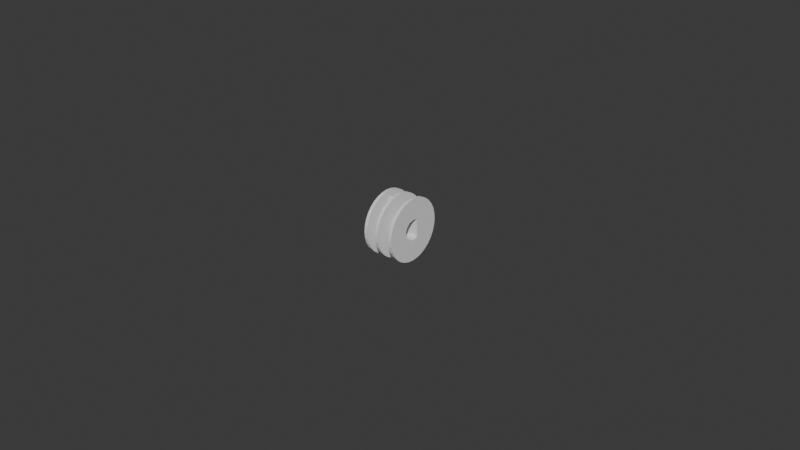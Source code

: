 # Source: carretel_v3.0.blend  (saved by Blender 4.2.66; exported with 4.5.12 LTS)
import bpy
from mathutils import Matrix  # noqa: F401  (used for matrix-valued properties, if any)

bpy.ops.wm.read_factory_settings(use_empty=True)
scene = bpy.context.scene
scene.name = 'Scene'

# ---- world
world_world = bpy.data.worlds.new('World'); scene.world = world_world
world_world.use_nodes = True; world_world.node_tree.nodes.clear()
_N = world_world.node_tree.nodes; _L = world_world.node_tree.links
n0 = _N.new('ShaderNodeOutputWorld'); n0.name = 'World Output'; n0.location = (300, 300)
n1 = _N.new('ShaderNodeBackground'); n1.name = 'Background'; n1.location = (10, 300)
n1.inputs[0].default_value = (0.05088, 0.05088, 0.05088, 1.0)
_L.new(n1.outputs[0], n0.inputs[0])
n0.is_active_output = True
world_world.color = (0.05088, 0.05088, 0.05088)
world_world.sun_shadow_jitter_overblur = 0.0

# ---- meshes
me_cylinder_002 = bpy.data.meshes.new('Cylinder.002')
me_cylinder_002.from_pydata([(0.0, 0.001, -0.001), (0.0001951, 0.0009808, -0.001), (0.0003827, 0.0009239, -0.001), (0.0005556, 0.0008315, -0.001), (0.0007071, 0.0007071, -0.001), (0.0008315, 0.0005556, -0.001), (0.0009239, 0.0003827, -0.001), (0.0009808, 0.0001951, -0.001), (0.001, 0.0, -0.001), (0.001491, 0.0001404, 0.0009717), (0.0009808, -0.0001951, -0.001), (0.001317, 0.0001404, 0.0009252), (0.0009239, -0.0003827, -0.001), (0.001698, 0.0001404, 0.0008914), (0.0008315, -0.0005556, -0.001), (0.001664, 0.0001404, 0.0009252), (0.0007071, -0.0007071, -0.001), (0.001729, 0.0001404, 0.0003894), (0.0005556, -0.0008315, -0.001), (0.001791, 0.0001404, 0.0004512), (0.0003827, -0.0009239, -0.001), (0.001838, 0.0001404, 0.0006247), (0.001791, 0.0001404, 0.0007982), (0.0001951, -0.0009808, -0.001), (0.0, -0.001, -0.001), (0.00119, 0.0001404, 0.0007982), (0.001144, 0.0001404, 0.0006247), (-0.0001951, -0.0009808, -0.001), (-0.0003827, -0.0009239, -0.001), (0.001491, 0.0001404, 0.0002778), (0.001317, 0.0001404, 0.0003243), (-0.0005556, -0.0008315, -0.001), (0.001664, 0.0001404, 0.0003243), (-0.0007071, -0.0007071, -0.001), (0.00119, 0.0001404, 0.0004512), (-0.0008315, -0.0005556, -0.001), (0.001791, 1.792e-05, 0.0007982), (-0.0009239, -0.0003827, -0.001), (0.001838, 1.792e-05, 0.0006247), (-0.0009808, -0.0001951, -0.001), (-0.001, 0.0, -0.001), (0.001491, 1.792e-05, 0.0002778), (-0.0009808, 0.0001951, -0.001), (0.001317, 1.792e-05, 0.0003243), (-0.0009239, 0.0003827, -0.001), (0.001726, 1.792e-05, 0.0003864), (0.001664, 1.792e-05, 0.0003243), (-0.0008315, 0.0005556, -0.001), (-0.0007071, 0.0007071, -0.001), (0.001791, 1.792e-05, 0.0004512), (-0.0005556, 0.0008315, -0.001), (0.001491, 1.792e-05, 0.0009717), (-0.0003827, 0.0009239, -0.001), (0.001317, 1.792e-05, 0.0009252), (0.001664, 1.792e-05, 0.0009252), (-0.0001951, 0.0009808, -0.001), (-6.154e-12, 0.0025, -0.001), (0.00119, 1.792e-05, 0.0004512), (0.0004877, 0.002452, -0.001), (0.001144, 1.792e-05, 0.0006247), (0.0009567, 0.00231, -0.001), (0.00119, 1.792e-05, 0.0007982), (0.001389, 0.002079, -0.001), (0.001729, 1.792e-05, 0.0008603), (0.001768, 0.001768, -0.001), (0.002079, 0.001389, -0.001), (0.00231, 0.0009567, -0.001), (0.002452, 0.0004877, -0.001), (0.0025, 3.82e-11, -0.001), (0.002452, -0.0004877, -0.001), (0.00231, -0.0009567, -0.001), (0.002079, -0.001389, -0.001), (0.001768, -0.001768, -0.001), (0.001389, -0.002079, -0.001), (0.0009567, -0.00231, -0.001), (0.0004877, -0.002452, -0.001), (-6.154e-12, -0.0025, -0.001), (-0.0004877, -0.002452, -0.001), (-0.0009567, -0.00231, -0.001), (-0.001389, -0.002079, -0.001), (-0.001768, -0.001768, -0.001), (-0.002079, -0.001389, -0.001), (-0.00231, -0.0009567, -0.001), (-0.002452, -0.0004877, -0.001), (-0.0025, 3.82e-11, -0.001), (-0.002452, 0.0004877, -0.001), (-0.00231, 0.0009567, -0.001), (-0.002079, 0.001389, -0.001), (-0.001768, 0.001768, -0.001), (-0.001389, 0.002079, -0.001), (-0.0009567, 0.00231, -0.001), (-0.0004877, 0.002452, -0.001), (0.0, 0.001, 0.0), (0.0001951, 0.0009808, 0.0), (0.0003827, 0.0009239, 0.0), (0.0005556, 0.0008315, 0.0), (0.0007071, 0.0007071, 0.0), (0.0008315, 0.0005556, 0.0), (0.0009239, 0.0003827, 0.0), (0.0009808, 0.0001951, 0.0), (0.001, 0.0, 0.0), (0.0009808, -0.0001951, 0.0), (0.0009239, -0.0003827, 0.0), (0.0008315, -0.0005556, 0.0), (0.0007071, -0.0007071, 0.0), (0.0005556, -0.0008315, 0.0), (0.0003827, -0.0009239, 0.0), (0.0001951, -0.0009808, 0.0), (0.0, -0.001, 0.0), (-0.0001951, -0.0009808, 0.0), (-0.0003827, -0.0009239, 0.0), (-0.0005556, -0.0008315, 0.0), (-0.0007071, -0.0007071, 0.0), (-0.0008315, -0.0005556, 0.0), (-0.0009239, -0.0003827, 0.0), (-0.0009808, -0.0001951, 0.0), (-0.001, 0.0, 0.0), (-0.0009808, 0.0001951, 0.0), (-0.0009239, 0.0003827, 0.0), (-0.0008315, 0.0005556, 0.0), (-0.0007071, 0.0007071, 0.0), (-0.0005556, 0.0008315, 0.0), (-0.0003827, 0.0009239, 0.0), (-0.0001951, 0.0009808, 0.0), (1.272e-11, 0.0025, -0.00125), (0.0004877, 0.002452, -0.00125), (0.0009567, 0.00231, -0.00125), (0.001389, 0.002079, -0.00125), (0.001768, 0.001768, -0.00125), (0.002079, 0.001389, -0.00125), (0.00231, 0.0009567, -0.00125), (0.002452, 0.0004877, -0.00125), (0.0025, 3.82e-11, -0.00125), (0.002452, -0.0004877, -0.00125), (0.00231, -0.0009567, -0.00125), (0.002079, -0.001389, -0.00125), (0.001768, -0.001768, -0.00125), (0.001389, -0.002079, -0.00125), (0.0009567, -0.00231, -0.00125), (0.0004877, -0.002452, -0.00125), (1.272e-11, -0.0025, -0.00125), (-0.0004877, -0.002452, -0.00125), (-0.0009567, -0.00231, -0.00125), (-0.001389, -0.002079, -0.00125), (-0.001768, -0.001768, -0.00125), (-0.002079, -0.001389, -0.00125), (-0.00231, -0.0009567, -0.00125), (-0.002452, -0.0004877, -0.00125), (-0.0025, 3.82e-11, -0.00125), (-0.002452, 0.0004877, -0.00125), (-0.00231, 0.0009567, -0.00125), (-0.002079, 0.001389, -0.00125), (-0.001768, 0.001768, -0.00125), (-0.001389, 0.002079, -0.00125), (-0.0009567, 0.00231, -0.00125), (-0.0004877, 0.002452, -0.00125), (0.0, 0.001, 0.001), (0.0001951, 0.0009808, 0.001), (0.0003827, 0.0009239, 0.001), (0.0005556, 0.0008315, 0.001), (0.0007071, 0.0007071, 0.001), (0.0008315, 0.0005556, 0.001), (0.0009239, 0.0003827, 0.001), (0.0009808, 0.0001951, 0.001), (0.001, 0.0, 0.001), (0.0009808, -0.0001951, 0.001), (0.0009239, -0.0003827, 0.001), (0.0008315, -0.0005556, 0.001), (0.0007071, -0.0007071, 0.001), (0.0005556, -0.0008315, 0.001), (0.0003827, -0.0009239, 0.001), (0.0001951, -0.0009808, 0.001), (0.0, -0.001, 0.001), (-0.0001951, -0.0009808, 0.001), (-0.0003827, -0.0009239, 0.001), (-0.0005556, -0.0008315, 0.001), (-0.0007071, -0.0007071, 0.001), (-0.0008315, -0.0005556, 0.001), (-0.0009239, -0.0003827, 0.001), (-0.0009808, -0.0001951, 0.001), (-0.001, 0.0, 0.001), (-0.0009808, 0.0001951, 0.001), (-0.0009239, 0.0003827, 0.001), (-0.0008315, 0.0005556, 0.001), (-0.0007071, 0.0007071, 0.001), (-0.0005556, 0.0008315, 0.001), (-0.0003827, 0.0009239, 0.001), (-0.0001951, 0.0009808, 0.001), (-6.154e-12, 0.0025, 0.001), (0.0004877, 0.002452, 0.001), (0.0009567, 0.00231, 0.001), (0.001389, 0.002079, 0.001), (0.001768, 0.001768, 0.001), (0.002079, 0.001389, 0.001), (0.00231, 0.0009567, 0.001), (0.002452, 0.0004877, 0.001), (0.0025, 3.82e-11, 0.001), (0.002452, -0.0004877, 0.001), (0.00231, -0.0009567, 0.001), (0.002079, -0.001389, 0.001), (0.001768, -0.001768, 0.001), (0.001389, -0.002079, 0.001), (0.0009567, -0.00231, 0.001), (0.0004877, -0.002452, 0.001), (-6.154e-12, -0.0025, 0.001), (-0.0004877, -0.002452, 0.001), (-0.0009567, -0.00231, 0.001), (-0.001389, -0.002079, 0.001), (-0.001768, -0.001768, 0.001), (-0.002079, -0.001389, 0.001), (-0.00231, -0.0009567, 0.001), (-0.002452, -0.0004877, 0.001), (-0.0025, 3.82e-11, 0.001), (-0.002452, 0.0004877, 0.001), (-0.00231, 0.0009567, 0.001), (-0.002079, 0.001389, 0.001), (-0.001768, 0.001768, 0.001), (-0.001389, 0.002079, 0.001), (-0.0009567, 0.00231, 0.001), (-0.0004877, 0.002452, 0.001), (1.272e-11, 0.0025, 0.00125), (0.0004877, 0.002452, 0.00125), (0.0009567, 0.00231, 0.00125), (0.001389, 0.002079, 0.00125), (0.001768, 0.001768, 0.00125), (0.002079, 0.001389, 0.00125), (0.00231, 0.0009567, 0.00125), (0.002452, 0.0004877, 0.00125), (0.0025, 3.82e-11, 0.00125), (0.002452, -0.0004877, 0.00125), (0.00231, -0.0009567, 0.00125), (0.002079, -0.001389, 0.00125), (0.001768, -0.001768, 0.00125), (0.001389, -0.002079, 0.00125), (0.0009567, -0.00231, 0.00125), (0.0004877, -0.002452, 0.00125), (1.272e-11, -0.0025, 0.00125), (-0.0004877, -0.002452, 0.00125), (-0.0009567, -0.00231, 0.00125), (-0.001389, -0.002079, 0.00125), (-0.001768, -0.001768, 0.00125), (-0.002079, -0.001389, 0.00125), (-0.00231, -0.0009567, 0.00125), (-0.002452, -0.0004877, 0.00125), (-0.0025, 3.82e-11, 0.00125), (-0.002452, 0.0004877, 0.00125), (-0.00231, 0.0009567, 0.00125), (-0.002079, 0.001389, 0.00125), (-0.001768, 0.001768, 0.00125), (-0.001389, 0.002079, 0.00125), (-0.0009567, 0.00231, 0.00125), (-0.0004877, 0.002452, 0.00125), (0.0004514, -0.0006756, -0.00125), (0.0005745, -0.0005745, -0.00125), (0.0006756, -0.0004514, -0.00125), (0.0003109, -0.0007507, -0.00125), (0.0008125, 0.0, -0.00125), (0.0007969, -0.0001585, -0.00125), (0.0007969, 0.0001585, -0.00125), (0.0007507, -0.0003109, -0.00125), (0.0007507, 0.0003109, -0.00125), (0.000683, 0.0004375, -0.00125), (-0.0008125, 0.0, -0.00125), (-0.0007969, -0.0001585, -0.00125), (-0.0007969, 0.0001585, -0.00125), (-0.0006756, -0.0004514, -0.00125), (-0.0007507, -0.0003109, -0.00125), (-0.0007507, 0.0003109, -0.00125), (-0.000683, 0.0004375, -0.00125), (-0.0003109, -0.0007507, -0.00125), (-0.0004514, -0.0006756, -0.00125), (0.0001585, -0.0007969, -0.00125), (-0.0001585, -0.0007969, -0.00125), (0.0, -0.0008125, -0.00125), (-0.0005745, -0.0005745, -0.00125), (-0.0008125, 0.0, 0.00125), (-0.0007969, -0.0001585, 0.00125), (-0.0007969, 0.0001585, 0.00125), (-0.0007507, -0.0003109, 0.00125), (-0.0007507, 0.0003109, 0.00125), (-0.000683, 0.0004375, 0.00125), (-0.0004514, -0.0006756, 0.00125), (-0.0006756, -0.0004514, 0.00125), (-0.0005745, -0.0005745, 0.00125), (-0.0001585, -0.0007969, 0.00125), (-0.0003109, -0.0007507, 0.00125), (0.0001585, -0.0007969, 0.00125), (0.0, -0.0008125, 0.00125), (0.0003109, -0.0007507, 0.00125), (0.0004514, -0.0006756, 0.00125), (0.0006756, -0.0004514, 0.00125), (0.0008125, 0.0, 0.00125), (0.0007969, -0.0001585, 0.00125), (0.0007969, 0.0001585, 0.00125), (0.0007507, -0.0003109, 0.00125), (0.0007507, 0.0003109, 0.00125), (0.000683, 0.0004375, 0.00125), (0.0005745, -0.0005745, 0.00125), (-0.0001951, 0.0009808, 0.0005), (0.0, 0.001, 0.0005), (-0.0003827, 0.0009239, 0.0005), (-0.0005556, 0.0008315, 0.0005), (-0.0007071, 0.0007071, 0.0005), (-0.0008315, 0.0005556, 0.0005), (-0.0009239, 0.0003827, 0.0005), (-0.0009808, 0.0001951, 0.0005), (-0.001, 0.0, 0.0005), (-0.0009808, -0.0001951, 0.0005), (-0.0009239, -0.0003827, 0.0005), (-0.0008315, -0.0005556, 0.0005), (-0.0007071, -0.0007071, 0.0005), (-0.0005556, -0.0008315, 0.0005), (-0.0003827, -0.0009239, 0.0005), (-0.0001951, -0.0009808, 0.0005), (0.0, -0.001, 0.0005), (0.0001951, -0.0009808, 0.0005), (0.0003827, -0.0009239, 0.0005), (0.0005556, -0.0008315, 0.0005), (0.0007071, -0.0007071, 0.0005), (0.0008315, -0.0005556, 0.0005), (0.0009239, -0.0003827, 0.0005), (0.0009808, -0.0001951, 0.0005), (0.001, 0.0, 0.0005), (0.0009808, 0.0001951, 0.0005), (0.0009239, 0.0003827, 0.0005), (0.0008315, 0.0005556, 0.0005), (0.0007071, 0.0007071, 0.0005), (0.0005556, 0.0008315, 0.0005), (0.0003827, 0.0009239, 0.0005), (0.0001951, 0.0009808, 0.0005), (-0.0001951, 0.0009808, 0.00025), (0.0, 0.001, 0.00025), (-0.0003827, 0.0009239, 0.00025), (-0.0005556, 0.0008315, 0.00025), (-0.0007071, 0.0007071, 0.00025), (-0.0008315, 0.0005556, 0.00025), (-0.0009239, 0.0003827, 0.00025), (-0.0009808, 0.0001951, 0.00025), (-0.001, 0.0, 0.00025), (-0.0009808, -0.0001951, 0.00025), (-0.0009239, -0.0003827, 0.00025), (-0.0008315, -0.0005556, 0.00025), (-0.0007071, -0.0007071, 0.00025), (-0.0005556, -0.0008315, 0.00025), (-0.0003827, -0.0009239, 0.00025), (-0.0001951, -0.0009808, 0.00025), (0.0, -0.001, 0.00025), (0.0001951, -0.0009808, 0.00025), (0.0003827, -0.0009239, 0.00025), (0.0005556, -0.0008315, 0.00025), (0.0007071, -0.0007071, 0.00025), (0.0008315, -0.0005556, 0.00025), (0.0009239, -0.0003827, 0.00025), (0.0009808, -0.0001951, 0.00025), (0.001, 0.0, 0.00025), (0.0009808, 0.0001951, 0.00025), (0.0009239, 0.0003827, 0.00025), (0.0008315, 0.0005556, 0.00025), (0.0007071, 0.0007071, 0.00025), (0.0005556, 0.0008315, 0.00025), (0.0003827, 0.0009239, 0.00025), (0.0001951, 0.0009808, 0.00025), (-0.0004877, 0.002452, 0.00025), (1.126e-11, 0.0025, 0.00025), (-0.0009567, 0.00231, 0.00025), (-0.001389, 0.002079, 0.00025), (-0.001768, 0.001768, 0.00025), (-0.002079, 0.001389, 0.00025), (-0.00231, 0.0009567, 0.00025), (-0.002452, 0.0004877, 0.00025), (-0.0025, 4.366e-11, 0.00025), (-0.002452, -0.0004877, 0.00025), (-0.00231, -0.0009567, 0.00025), (-0.002079, -0.001389, 0.00025), (-0.001768, -0.001768, 0.00025), (-0.001389, -0.002079, 0.00025), (-0.0009567, -0.00231, 0.00025), (-0.0004877, -0.002452, 0.00025), (1.126e-11, -0.0025, 0.00025), (0.0004877, -0.002452, 0.00025), (0.0009567, -0.00231, 0.00025), (0.001389, -0.002079, 0.00025), (0.001768, -0.001768, 0.00025), (0.002079, -0.001389, 0.00025), (0.00231, -0.0009567, 0.00025), (0.002452, -0.0004877, 0.00025), (0.0025, 4.366e-11, 0.00025), (0.002452, 0.0004877, 0.00025), (0.00231, 0.0009567, 0.00025), (0.002079, 0.001389, 0.00025), (0.001768, 0.001768, 0.00025), (0.001389, 0.002079, 0.00025), (0.0009567, 0.00231, 0.00025), (0.0004877, 0.002452, 0.00025), (-0.0001946, 0.0009785, -2.91e-11), (4.138e-11, 0.0009976, -2.91e-11), (-0.0003818, 0.0009217, -2.91e-11), (-0.0005542, 0.0008295, -2.91e-11), (-0.0007054, 0.0007054, -2.91e-11), (-0.0008295, 0.0005542, -2.91e-11), (-0.0009217, 0.0003818, -2.91e-11), (-0.0009785, 0.0001946, -2.91e-11), (-0.0009976, 4.366e-11, -2.91e-11), (-0.0009785, -0.0001946, -2.91e-11), (-0.0009217, -0.0003818, -2.91e-11), (-0.0008295, -0.0005542, -2.91e-11), (-0.0007054, -0.0007054, -2.91e-11), (-0.0005542, -0.0008295, -2.91e-11), (-0.0003818, -0.0009217, -2.91e-11), (-0.0001946, -0.0009785, -2.91e-11), (4.138e-11, -0.0009976, -2.91e-11), (0.0001946, -0.0009785, -2.91e-11), (0.0003818, -0.0009217, -2.91e-11), (0.0005542, -0.0008295, -2.91e-11), (0.0007054, -0.0007054, -2.91e-11), (0.0008295, -0.0005542, -2.91e-11), (0.0009217, -0.0003818, -2.91e-11), (0.0009785, -0.0001946, -2.91e-11), (0.0009976, 4.366e-11, -2.91e-11), (0.0009785, 0.0001946, -2.91e-11), (0.0009217, 0.0003818, -2.91e-11), (0.0008295, 0.0005542, -2.91e-11), (0.0007054, 0.0007054, -2.91e-11), (0.0005542, 0.0008295, -2.91e-11), (0.0003818, 0.0009217, -2.91e-11), (0.0001946, 0.0009785, -2.91e-11), (0.001978, 0.0001404, 0.001), (0.001895, 0.0001404, 0.001), (0.0009982, 1.792e-05, 0.001), (0.0009862, 0.0001404, 0.001), (0.001978, 1.792e-05, 0.001), (0.001907, 1.792e-05, 0.001), (0.0009982, 1.792e-05, 0.0001879), (0.0009982, 1.792e-05, 0.00025), (0.0009862, 0.0001404, 0.0001879), (0.0009862, 0.0001404, 0.00025), (0.0009982, 1.792e-05, 0.0005), (0.0009862, 0.0001404, 0.0005), (0.001978, 1.792e-05, 0.00025), (0.001906, 1.792e-05, 0.00025), (0.001978, 0.0001404, 0.00025), (0.001907, 0.0001404, 0.00025), (0.0004514, -0.0006756, -0.00125), (0.0005745, -0.0005745, -0.00125), (0.0006756, -0.0004514, -0.00125), (0.0003109, -0.0007507, -0.00125), (0.0008125, 0.0, -0.00125), (0.0007969, -0.0001585, -0.00125), (0.0007969, 0.0001585, -0.00125), (0.0007507, -0.0003109, -0.00125), (0.0007507, 0.0003109, -0.00125), (0.000683, 0.0004375, -0.00125), (-0.0008125, 0.0, -0.00125), (-0.0007969, -0.0001585, -0.00125), (-0.0007969, 0.0001585, -0.00125), (-0.0006756, -0.0004514, -0.00125), (-0.0007507, -0.0003109, -0.00125), (-0.0007507, 0.0003109, -0.00125), (-0.000683, 0.0004375, -0.00125), (-0.0003109, -0.0007507, -0.00125), (-0.0004514, -0.0006756, -0.00125), (0.0001585, -0.0007969, -0.00125), (-0.0001585, -0.0007969, -0.00125), (0.0, -0.0008125, -0.00125), (-0.0005745, -0.0005745, -0.00125), (-0.0025, 4.366e-11, -2.91e-11), (-0.002452, -0.0004877, -2.91e-11), (0.002079, -0.001389, -2.91e-11), (0.00231, -0.0009567, -2.91e-11), (-0.002452, 0.0004877, -2.91e-11), (0.001768, -0.001768, -2.91e-11), (-0.00231, 0.0009567, -2.91e-11), (0.001389, -0.002079, -2.91e-11), (-0.002079, 0.001389, -2.91e-11), (0.0009567, -0.00231, -2.91e-11), (3.013e-11, 0.0025, -2.91e-11), (0.0004877, 0.002452, -2.91e-11), (-0.001768, 0.001768, -2.91e-11), (0.0004877, -0.002452, -2.91e-11), (0.0009567, 0.00231, -2.91e-11), (-0.001389, 0.002079, -2.91e-11), (3.013e-11, -0.0025, -2.91e-11), (0.001389, 0.002079, -2.91e-11), (-0.0009567, 0.00231, -2.91e-11), (-0.0004877, -0.002452, -2.91e-11), (0.001768, 0.001768, -2.91e-11), (-0.0004877, 0.002452, -2.91e-11), (-0.0009567, -0.00231, -2.91e-11), (0.002079, 0.001389, -2.91e-11), (-0.001389, -0.002079, -2.91e-11), (0.00231, 0.0009567, -2.91e-11), (-0.001768, -0.001768, -2.91e-11), (0.002452, 0.0004877, -2.91e-11), (-0.002079, -0.001389, -2.91e-11), (0.0025, 4.366e-11, -2.91e-11), (-0.00231, -0.0009567, -2.91e-11), (0.002452, -0.0004877, -2.91e-11)], [(445, 255), (252, 442), (450, 260), (261, 451), (253, 443), (453, 263), (266, 456), (268, 458), (254, 444), (265, 455), (267, 457), (259, 449), (274, 464), (264, 454), (257, 447), (270, 460), (262, 452), (256, 446), (269, 459), (258, 448), (462, 272), (273, 463), (461, 271)], [(1, 2, 60, 58), (56, 58, 125, 124), (12, 14, 71, 70), (31, 33, 80, 79), (48, 50, 89, 88), (6, 7, 67, 66), (23, 24, 76, 75), (40, 42, 85, 84), (2, 3, 62, 60), (14, 16, 72, 71), (33, 35, 81, 80), (50, 52, 90, 89), (7, 8, 68, 67), (24, 27, 77, 76), (42, 44, 86, 85), (3, 4, 64, 62), (16, 18, 73, 72), (35, 37, 82, 81), (52, 55, 91, 90), (8, 10, 69, 68), (27, 28, 78, 77), (44, 47, 87, 86), (4, 5, 65, 64), (18, 20, 74, 73), (37, 39, 83, 82), (0, 1, 58, 56), (55, 0, 56, 91), (10, 12, 70, 69), (28, 31, 79, 78), (47, 48, 88, 87), (5, 6, 66, 65), (20, 23, 75, 74), (39, 40, 84, 83), (55, 123, 92, 0), (52, 122, 123, 55), (50, 121, 122, 52), (48, 120, 121, 50), (47, 119, 120, 48), (44, 118, 119, 47), (42, 117, 118, 44), (40, 116, 117, 42), (39, 115, 116, 40), (37, 114, 115, 39), (35, 113, 114, 37), (33, 112, 113, 35), (31, 111, 112, 33), (28, 110, 111, 31), (27, 109, 110, 28), (24, 108, 109, 27), (23, 107, 108, 24), (20, 106, 107, 23), (18, 105, 106, 20), (16, 104, 105, 18), (14, 103, 104, 16), (12, 102, 103, 14), (10, 101, 102, 12), (8, 100, 101, 10), (7, 99, 100, 8), (6, 98, 99, 7), (5, 97, 98, 6), (4, 96, 97, 5), (3, 95, 96, 4), (2, 94, 95, 3), (1, 93, 94, 2), (0, 92, 93, 1), (154, 155, 124, 125, 126, 127, 128, 129, 130, 131, 132, 133, 134, 135, 136, 137, 138, 139, 271, 255, 252, 253, 254, 259, 257, 256, 258, 260, 261, 268, 267, 264, 262, 263, 147, 148, 149, 150, 151, 152, 153), (273, 271, 139, 140, 141, 142, 143, 144, 145, 146, 147, 263, 266, 265, 274, 270, 269, 272), (87, 88, 152, 151), (74, 75, 139, 138), (58, 60, 126, 125), (88, 89, 153, 152), (75, 76, 140, 139), (60, 62, 127, 126), (89, 90, 154, 153), (76, 77, 141, 140), (62, 64, 128, 127), (90, 91, 155, 154), (77, 78, 142, 141), (64, 65, 129, 128), (91, 56, 124, 155), (78, 79, 143, 142), (65, 66, 130, 129), (79, 80, 144, 143), (66, 67, 131, 130), (80, 81, 145, 144), (67, 68, 132, 131), (81, 82, 146, 145), (68, 69, 133, 132), (82, 83, 147, 146), (69, 70, 134, 133), (83, 84, 148, 147), (70, 71, 135, 134), (84, 85, 149, 148), (71, 72, 136, 135), (85, 86, 150, 149), (72, 73, 137, 136), (86, 87, 151, 150), (73, 74, 138, 137), (157, 189, 190, 158), (188, 220, 221, 189), (166, 198, 199, 167), (175, 207, 208, 176), (184, 216, 217, 185), (162, 194, 195, 163), (171, 203, 204, 172), (180, 212, 213, 181), (158, 190, 191, 159), (167, 199, 200, 168), (176, 208, 209, 177), (185, 217, 218, 186), (163, 195, 196, 164, 428, 431, 430, 426, 427, 429), (172, 204, 205, 173), (181, 213, 214, 182), (159, 191, 192, 160), (168, 200, 201, 169), (177, 209, 210, 178), (186, 218, 219, 187), (164, 196, 197, 165), (173, 205, 206, 174), (182, 214, 215, 183), (160, 192, 193, 161), (169, 201, 202, 170), (178, 210, 211, 179), (156, 188, 189, 157), (187, 219, 188, 156), (165, 197, 198, 166), (174, 206, 207, 175), (183, 215, 216, 184), (161, 193, 194, 162), (170, 202, 203, 171), (179, 211, 212, 180), (330, 331, 92, 123), (332, 330, 123, 122), (333, 332, 122, 121), (334, 333, 121, 120), (335, 334, 120, 119), (336, 335, 119, 118), (337, 336, 118, 117), (338, 337, 117, 116), (339, 338, 116, 115), (340, 339, 115, 114), (341, 340, 114, 113), (342, 341, 113, 112), (343, 342, 112, 111), (344, 343, 111, 110), (345, 344, 110, 109), (346, 345, 109, 108), (347, 346, 108, 107), (348, 347, 107, 106), (349, 348, 106, 105), (350, 349, 105, 104), (351, 350, 104, 103), (352, 351, 103, 102), (353, 352, 102, 101), (354, 353, 101, 100), (433, 354, 100, 99, 355, 435, 434, 432), (356, 355, 99, 98), (357, 356, 98, 97), (358, 357, 97, 96), (359, 358, 96, 95), (360, 359, 95, 94), (361, 360, 94, 93), (331, 361, 93, 92), (234, 233, 232, 231, 230, 229, 292, 294, 290, 297, 289, 288, 286, 287, 284, 237, 236, 235), (226, 225, 224, 223, 222, 221, 220, 251, 250, 249, 248, 247, 246, 245, 244, 243, 242, 241, 240, 239, 238, 237, 284, 285, 281, 283, 282, 278, 276, 275, 277, 279, 280, 296, 295, 293, 291, 292, 229, 228, 227), (215, 247, 248, 216), (202, 234, 235, 203), (189, 221, 222, 190), (216, 248, 249, 217), (203, 235, 236, 204), (190, 222, 223, 191), (217, 249, 250, 218), (204, 236, 237, 205), (191, 223, 224, 192), (218, 250, 251, 219), (205, 237, 238, 206), (192, 224, 225, 193), (219, 251, 220, 188), (206, 238, 239, 207), (193, 225, 226, 194), (207, 239, 240, 208), (194, 226, 227, 195), (208, 240, 241, 209), (195, 227, 228, 196), (209, 241, 242, 210), (196, 228, 229, 197), (210, 242, 243, 211), (197, 229, 230, 198), (211, 243, 244, 212), (198, 230, 231, 199), (212, 244, 245, 213), (199, 231, 232, 200), (213, 245, 246, 214), (200, 232, 233, 201), (214, 246, 247, 215), (201, 233, 234, 202), (261, 260, 295, 296), (260, 258, 293, 295), (258, 256, 291, 293), (256, 257, 292, 291), (257, 259, 294, 292), (259, 254, 290, 294), (254, 253, 297, 290), (253, 252, 289, 297), (252, 255, 288, 289), (255, 271, 286, 288), (271, 273, 287, 286), (273, 272, 284, 287), (272, 269, 285, 284), (269, 270, 281, 285), (270, 274, 283, 281), (283, 274, 265, 282), (282, 265, 266, 278), (278, 266, 263, 276), (276, 263, 262, 275), (275, 262, 264, 277), (277, 264, 267, 279), (279, 267, 268, 280), (280, 268, 261, 296), (156, 157, 329, 299), (157, 158, 328, 329), (158, 159, 327, 328), (159, 160, 326, 327), (160, 161, 325, 326), (161, 162, 324, 325), (162, 163, 323, 324), (164, 322, 436, 428), (437, 323, 163, 429), (164, 165, 321, 322), (165, 166, 320, 321), (166, 167, 319, 320), (167, 168, 318, 319), (168, 169, 317, 318), (169, 170, 316, 317), (170, 171, 315, 316), (171, 172, 314, 315), (172, 173, 313, 314), (173, 174, 312, 313), (174, 175, 311, 312), (175, 176, 310, 311), (176, 177, 309, 310), (177, 178, 308, 309), (178, 179, 307, 308), (179, 180, 306, 307), (180, 181, 305, 306), (181, 182, 304, 305), (182, 183, 303, 304), (183, 184, 302, 303), (184, 185, 301, 302), (185, 186, 300, 301), (186, 187, 298, 300), (187, 156, 299, 298), (299, 329, 361, 331), (329, 328, 360, 361), (328, 327, 359, 360), (327, 326, 358, 359), (326, 325, 357, 358), (325, 324, 356, 357), (324, 323, 355, 356), (435, 355, 323, 437), (322, 354, 433, 436), (322, 321, 353, 354), (321, 320, 352, 353), (320, 319, 351, 352), (319, 318, 350, 351), (318, 317, 349, 350), (317, 316, 348, 349), (316, 315, 347, 348), (315, 314, 346, 347), (314, 313, 345, 346), (313, 312, 344, 345), (312, 311, 343, 344), (311, 310, 342, 343), (310, 309, 341, 342), (309, 308, 340, 341), (308, 307, 339, 340), (307, 306, 338, 339), (306, 305, 337, 338), (305, 304, 336, 337), (304, 303, 335, 336), (303, 302, 334, 335), (302, 301, 333, 334), (301, 300, 332, 333), (300, 298, 330, 332), (298, 299, 331, 330), (347, 346, 378, 379), (360, 359, 391, 392), (333, 332, 364, 365), (346, 345, 377, 378), (359, 358, 390, 391), (332, 330, 362, 364), (345, 344, 376, 377), (358, 357, 389, 390), (330, 331, 363, 362), (344, 343, 375, 376), (357, 356, 388, 389), (343, 342, 374, 375), (356, 355, 387, 388), (342, 341, 373, 374), (433, 354, 386, 387, 355, 435, 441, 440, 438, 439), (341, 340, 372, 373), (354, 353, 385, 386), (340, 339, 371, 372), (353, 352, 384, 385), (339, 338, 370, 371), (352, 351, 383, 384), (338, 337, 369, 370), (351, 350, 382, 383), (337, 336, 368, 369), (350, 349, 381, 382), (336, 335, 367, 368), (349, 348, 380, 381), (331, 361, 393, 363), (335, 334, 366, 367), (348, 347, 379, 380), (361, 360, 392, 393), (334, 333, 365, 366), (371, 370, 465, 466), (384, 383, 467, 468), (370, 369, 469, 465), (383, 382, 470, 467), (369, 368, 471, 469), (382, 381, 472, 470), (368, 367, 473, 471), (381, 380, 474, 472), (363, 393, 476, 475), (367, 366, 477, 473), (380, 379, 478, 474), (393, 392, 479, 476), (366, 365, 480, 477), (379, 378, 481, 478), (392, 391, 482, 479), (365, 364, 483, 480), (378, 377, 484, 481), (391, 390, 485, 482), (364, 362, 486, 483), (377, 376, 487, 484), (390, 389, 488, 485), (362, 363, 475, 486), (376, 375, 489, 487), (389, 388, 490, 488), (375, 374, 491, 489), (388, 387, 492, 490), (374, 373, 493, 491), (387, 386, 494, 492), (373, 372, 495, 493), (386, 385, 496, 494), (372, 371, 466, 495), (385, 384, 468, 496), (19, 21, 22, 13, 427, 426, 440, 441, 17), (429, 427, 13, 15, 9, 11, 25, 26, 34, 30, 29, 32, 17, 441, 435, 437), (63, 36, 38, 49, 45, 439, 438, 430, 431), (439, 45, 46, 41, 43, 57, 59, 61, 53, 51, 54, 63, 431, 428, 436, 433), (440, 426, 430, 438), (21, 19, 49, 38), (49, 19, 17, 32, 46, 45), (46, 32, 29, 41), (41, 29, 30, 43), (43, 30, 34, 57), (57, 34, 26, 59), (59, 26, 25, 61), (61, 25, 11, 53), (11, 9, 51, 53), (9, 15, 54, 51), (15, 13, 22, 36, 63, 54), (22, 21, 38, 36), (402, 403, 466, 465), (415, 416, 468, 467), (401, 402, 465, 469), (414, 415, 467, 470), (400, 401, 469, 471), (413, 414, 470, 472), (399, 400, 471, 473), (412, 413, 472, 474), (425, 395, 475, 476), (398, 399, 473, 477), (411, 412, 474, 478), (424, 425, 476, 479), (397, 398, 477, 480), (410, 411, 478, 481), (423, 424, 479, 482), (396, 397, 480, 483), (409, 410, 481, 484), (422, 423, 482, 485), (394, 396, 483, 486), (408, 409, 484, 487), (421, 422, 485, 488), (395, 394, 486, 475), (407, 408, 487, 489), (420, 421, 488, 490), (406, 407, 489, 491), (419, 420, 490, 492), (405, 406, 491, 493), (418, 419, 492, 494), (404, 405, 493, 495), (417, 418, 494, 496), (403, 404, 495, 466), (416, 417, 496, 468)])
_uv = me_cylinder_002.uv_layers.new(name='UVMap')
_uv.uv.foreach_set('vector', [0.9688, 0.5, 0.9375, 0.5, 0.9375, 0.5, 0.9688, 0.5, 1.0, 0.5, 0.9688, 0.5, 0.9688, 0.5, 1.0, 0.5, 0.6875, 0.5, 0.6562, 0.5, 0.6562, 0.5, 0.6875, 0.5, 0.4062, 0.5, 0.375, 0.5, 0.375, 0.5, 0.4062, 0.5, 0.125, 0.5, 0.09375, 0.5, 0.09375, 0.5, 0.125, 0.5, 0.8125, 0.5, 0.7812, 0.5, 0.7812, 0.5, 0.8125, 0.5, 0.5312, 0.5, 0.5, 0.5, 0.5, 0.5, 0.5312, 0.5, 0.25, 0.5, 0.2188, 0.5, 0.2188, 0.5, 0.25, 0.5, 0.9375, 0.5, 0.9062, 0.5, 0.9062, 0.5, 0.9375, 0.5, 0.6562, 0.5, 0.625, 0.5, 0.625, 0.5, 0.6562, 0.5, 0.375, 0.5, 0.3438, 0.5, 0.3438, 0.5, 0.375, 0.5, 0.09375, 0.5, 0.0625, 0.5, 0.0625, 0.5, 0.09375, 0.5, 0.7812, 0.5, 0.75, 0.5, 0.75, 0.5, 0.7812, 0.5, 0.5, 0.5, 0.4688, 0.5, 0.4688, 0.5, 0.5, 0.5, 0.2188, 0.5, 0.1875, 0.5, 0.1875, 0.5, 0.2188, 0.5, 0.9062, 0.5, 0.875, 0.5, 0.875, 0.5, 0.9062, 0.5, 0.625, 0.5, 0.5938, 0.5, 0.5938, 0.5, 0.625, 0.5, 0.3438, 0.5, 0.3125, 0.5, 0.3125, 0.5, 0.3438, 0.5, 0.0625, 0.5, 0.03125, 0.5, 0.03125, 0.5, 0.0625, 0.5, 0.75, 0.5, 0.7188, 0.5, 0.7188, 0.5, 0.75, 0.5, 0.4688, 0.5, 0.4375, 0.5, 0.4375, 0.5, 0.4688, 0.5, 0.1875, 0.5, 0.1562, 0.5, 0.1562, 0.5, 0.1875, 0.5, 0.875, 0.5, 0.8438, 0.5, 0.8438, 0.5, 0.875, 0.5, 0.5938, 0.5, 0.5625, 0.5, 0.5625, 0.5, 0.5938, 0.5, 0.3125, 0.5, 0.2812, 0.5, 0.2812, 0.5, 0.3125, 0.5, 1.0, 0.5, 0.9688, 0.5, 0.9688, 0.5, 1.0, 0.5, 0.03125, 0.5, 0.0, 0.5, 0.0, 0.5, 0.03125, 0.5, 0.7188, 0.5, 0.6875, 0.5, 0.6875, 0.5, 0.7188, 0.5, 0.4375, 0.5, 0.4062, 0.5, 0.4062, 0.5, 0.4375, 0.5, 0.1562, 0.5, 0.125, 0.5, 0.125, 0.5, 0.1562, 0.5, 0.8438, 0.5, 0.8125, 0.5, 0.8125, 0.5, 0.8438, 0.5, 0.5625, 0.5, 0.5312, 0.5, 0.5312, 0.5, 0.5625, 0.5, 0.2812, 0.5, 0.25, 0.5, 0.25, 0.5, 0.2812, 0.5, 0.03125, 0.5, 0.03125, 0.75, 0.0, 0.75, 0.0, 0.5, 0.0625, 0.5, 0.0625, 0.75, 0.03125, 0.75, 0.03125, 0.5, 0.09375, 0.5, 0.09375, 0.75, 0.0625, 0.75, 0.0625, 0.5, 0.125, 0.5, 0.125, 0.75, 0.09375, 0.75, 0.09375, 0.5, 0.1562, 0.5, 0.1562, 0.75, 0.125, 0.75, 0.125, 0.5, 0.1875, 0.5, 0.1875, 0.75, 0.1562, 0.75, 0.1562, 0.5, 0.2188, 0.5, 0.2188, 0.75, 0.1875, 0.75, 0.1875, 0.5, 0.25, 0.5, 0.25, 0.75, 0.2188, 0.75, 0.2188, 0.5, 0.2812, 0.5, 0.2812, 0.75, 0.25, 0.75, 0.25, 0.5, 0.3125, 0.5, 0.3125, 0.75, 0.2812, 0.75, 0.2812, 0.5, 0.3438, 0.5, 0.3438, 0.75, 0.3125, 0.75, 0.3125, 0.5, 0.375, 0.5, 0.375, 0.75, 0.3438, 0.75, 0.3438, 0.5, 0.4062, 0.5, 0.4062, 0.75, 0.375, 0.75, 0.375, 0.5, 0.4375, 0.5, 0.4375, 0.75, 0.4062, 0.75, 0.4062, 0.5, 0.4688, 0.5, 0.4688, 0.75, 0.4375, 0.75, 0.4375, 0.5, 0.5, 0.5, 0.5, 0.75, 0.4688, 0.75, 0.4688, 0.5, 0.5312, 0.5, 0.5312, 0.75, 0.5, 0.75, 0.5, 0.5, 0.5625, 0.5, 0.5625, 0.75, 0.5312, 0.75, 0.5312, 0.5, 0.5938, 0.5, 0.5938, 0.75, 0.5625, 0.75, 0.5625, 0.5, 0.625, 0.5, 0.625, 0.75, 0.5938, 0.75, 0.5938, 0.5, 0.6562, 0.5, 0.6562, 0.75, 0.625, 0.75, 0.625, 0.5, 0.6875, 0.5, 0.6875, 0.75, 0.6562, 0.75, 0.6562, 0.5, 0.7188, 0.5, 0.7188, 0.75, 0.6875, 0.75, 0.6875, 0.5, 0.75, 0.5, 0.75, 0.75, 0.7188, 0.75, 0.7188, 0.5, 0.7812, 0.5, 0.7812, 0.75, 0.75, 0.75, 0.75, 0.5, 0.8125, 0.5, 0.8125, 0.75, 0.7812, 0.75, 0.7812, 0.5, 0.8438, 0.5, 0.8438, 0.75, 0.8125, 0.75, 0.8125, 0.5, 0.875, 0.5, 0.875, 0.75, 0.8438, 0.75, 0.8438, 0.5, 0.9062, 0.5, 0.9062, 0.75, 0.875, 0.75, 0.875, 0.5, 0.9375, 0.5, 0.9375, 0.75, 0.9062, 0.75, 0.9062, 0.5, 0.9688, 0.5, 0.9688, 0.75, 0.9375, 0.75, 0.9375, 0.5, 1.0, 0.5, 1.0, 0.75, 0.9688, 0.75, 0.9688, 0.5, 0.6582, 0.4717, 0.7032, 0.4854, 0.75, 0.49, 0.7968, 0.4854, 0.8418, 0.4717, 0.8833, 0.4496, 0.9197, 0.4197, 0.9496, 0.3833, 0.9717, 0.3418, 0.9854, 0.2968, 0.99, 0.25, 0.9854, 0.2032, 0.9717, 0.1582, 0.9496, 0.1167, 0.9197, 0.08029, 0.8833, 0.05045, 0.8418, 0.02827, 0.7968, 0.01461, 0.7652, 0.1735, 0.7798, 0.1779, 0.7933, 0.1851, 0.8052, 0.1948, 0.8149, 0.2067, 0.8221, 0.2202, 0.8265, 0.2348, 0.828, 0.25, 0.8265, 0.2652, 0.8221, 0.2798, 0.8156, 0.292, 0.6844, 0.292, 0.6779, 0.2798, 0.6735, 0.2652, 0.672, 0.25, 0.6735, 0.2348, 0.5146, 0.2032, 0.51, 0.25, 0.5146, 0.2968, 0.5283, 0.3418, 0.5504, 0.3833, 0.5803, 0.4197, 0.6167, 0.4496, 0.75, 0.172, 0.7652, 0.1735, 0.7968, 0.01461, 0.75, 0.01, 0.7032, 0.01461, 0.6582, 0.02827, 0.6167, 0.05045, 0.5803, 0.08029, 0.5504, 0.1167, 0.5283, 0.1582, 0.5146, 0.2032, 0.6735, 0.2348, 0.6779, 0.2202, 0.6851, 0.2067, 0.6948, 0.1948, 0.7067, 0.1851, 0.7202, 0.1779, 0.7348, 0.1735, 0.1562, 0.5, 0.125, 0.5, 0.125, 0.5, 0.1562, 0.5, 0.5625, 0.5, 0.5312, 0.5, 0.5312, 0.5, 0.5625, 0.5, 0.9688, 0.5, 0.9375, 0.5, 0.9375, 0.5, 0.9688, 0.5, 0.125, 0.5, 0.09375, 0.5, 0.09375, 0.5, 0.125, 0.5, 0.5312, 0.5, 0.5, 0.5, 0.5, 0.5, 0.5312, 0.5, 0.9375, 0.5, 0.9062, 0.5, 0.9062, 0.5, 0.9375, 0.5, 0.09375, 0.5, 0.0625, 0.5, 0.0625, 0.5, 0.09375, 0.5, 0.5, 0.5, 0.4688, 0.5, 0.4688, 0.5, 0.5, 0.5, 0.9062, 0.5, 0.875, 0.5, 0.875, 0.5, 0.9062, 0.5, 0.0625, 0.5, 0.03125, 0.5, 0.03125, 0.5, 0.0625, 0.5, 0.4688, 0.5, 0.4375, 0.5, 0.4375, 0.5, 0.4688, 0.5, 0.875, 0.5, 0.8438, 0.5, 0.8438, 0.5, 0.875, 0.5, 0.03125, 0.5, 0.0, 0.5, 0.0, 0.5, 0.03125, 0.5, 0.4375, 0.5, 0.4062, 0.5, 0.4062, 0.5, 0.4375, 0.5, 0.8438, 0.5, 0.8125, 0.5, 0.8125, 0.5, 0.8438, 0.5, 0.4062, 0.5, 0.375, 0.5, 0.375, 0.5, 0.4062, 0.5, 0.8125, 0.5, 0.7812, 0.5, 0.7812, 0.5, 0.8125, 0.5, 0.375, 0.5, 0.3438, 0.5, 0.3438, 0.5, 0.375, 0.5, 0.7812, 0.5, 0.75, 0.5, 0.75, 0.5, 0.7812, 0.5, 0.3438, 0.5, 0.3125, 0.5, 0.3125, 0.5, 0.3438, 0.5, 0.75, 0.5, 0.7188, 0.5, 0.7188, 0.5, 0.75, 0.5, 0.3125, 0.5, 0.2812, 0.5, 0.2812, 0.5, 0.3125, 0.5, 0.7188, 0.5, 0.6875, 0.5, 0.6875, 0.5, 0.7188, 0.5, 0.2812, 0.5, 0.25, 0.5, 0.25, 0.5, 0.2812, 0.5, 0.6875, 0.5, 0.6562, 0.5, 0.6562, 0.5, 0.6875, 0.5, 0.25, 0.5, 0.2188, 0.5, 0.2188, 0.5, 0.25, 0.5, 0.6562, 0.5, 0.625, 0.5, 0.625, 0.5, 0.6562, 0.5, 0.2188, 0.5, 0.1875, 0.5, 0.1875, 0.5, 0.2188, 0.5, 0.625, 0.5, 0.5938, 0.5, 0.5938, 0.5, 0.625, 0.5, 0.1875, 0.5, 0.1562, 0.5, 0.1562, 0.5, 0.1875, 0.5, 0.5938, 0.5, 0.5625, 0.5, 0.5625, 0.5, 0.5938, 0.5, 0.9688, 0.5, 0.9688, 0.5, 0.9375, 0.5, 0.9375, 0.5, 1.0, 0.5, 1.0, 0.5, 0.9688, 0.5, 0.9688, 0.5, 0.6875, 0.5, 0.6875, 0.5, 0.6562, 0.5, 0.6562, 0.5, 0.4062, 0.5, 0.4062, 0.5, 0.375, 0.5, 0.375, 0.5, 0.125, 0.5, 0.125, 0.5, 0.09375, 0.5, 0.09375, 0.5, 0.8125, 0.5, 0.8125, 0.5, 0.7812, 0.5, 0.7812, 0.5, 0.5312, 0.5, 0.5312, 0.5, 0.5, 0.5, 0.5, 0.5, 0.25, 0.5, 0.25, 0.5, 0.2188, 0.5, 0.2188, 0.5, 0.9375, 0.5, 0.9375, 0.5, 0.9062, 0.5, 0.9062, 0.5, 0.6562, 0.5, 0.6562, 0.5, 0.625, 0.5, 0.625, 0.5, 0.375, 0.5, 0.375, 0.5, 0.3438, 0.5, 0.3438, 0.5, 0.09375, 0.5, 0.09375, 0.5, 0.0625, 0.5, 0.0625, 0.5, 0.7812, 0.5, 0.7812, 0.5, 0.75, 0.5, 0.75, 0.5, 0.7529, 0.5, 0.7515, 0.5, 0.7515, 0.5, 0.7613, 0.5, 0.7618, 0.5, 0.7725, 0.5, 0.5, 0.5, 0.5, 0.5, 0.4688, 0.5, 0.4688, 0.5, 0.2188, 0.5, 0.2188, 0.5, 0.1875, 0.5, 0.1875, 0.5, 0.9062, 0.5, 0.9062, 0.5, 0.875, 0.5, 0.875, 0.5, 0.625, 0.5, 0.625, 0.5, 0.5938, 0.5, 0.5938, 0.5, 0.3438, 0.5, 0.3438, 0.5, 0.3125, 0.5, 0.3125, 0.5, 0.0625, 0.5, 0.0625, 0.5, 0.03125, 0.5, 0.03125, 0.5, 0.75, 0.5, 0.75, 0.5, 0.7188, 0.5, 0.7188, 0.5, 0.4688, 0.5, 0.4688, 0.5, 0.4375, 0.5, 0.4375, 0.5, 0.1875, 0.5, 0.1875, 0.5, 0.1562, 0.5, 0.1562, 0.5, 0.875, 0.5, 0.875, 0.5, 0.8438, 0.5, 0.8438, 0.5, 0.5938, 0.5, 0.5938, 0.5, 0.5625, 0.5, 0.5625, 0.5, 0.3125, 0.5, 0.3125, 0.5, 0.2812, 0.5, 0.2812, 0.5, 1.0, 0.5, 1.0, 0.5, 0.9688, 0.5, 0.9688, 0.5, 0.03125, 0.5, 0.03125, 0.5, 0.0, 0.5, 0.0, 0.5, 0.7188, 0.5, 0.7188, 0.5, 0.6875, 0.5, 0.6875, 0.5, 0.4375, 0.5, 0.4375, 0.5, 0.4062, 0.5, 0.4062, 0.5, 0.1562, 0.5, 0.1562, 0.5, 0.125, 0.5, 0.125, 0.5, 0.8438, 0.5, 0.8438, 0.5, 0.8125, 0.5, 0.8125, 0.5, 0.5625, 0.5, 0.5625, 0.5, 0.5312, 0.5, 0.5312, 0.5, 0.2812, 0.5, 0.2812, 0.5, 0.25, 0.5, 0.25, 0.5, 0.03125, 0.6875, 0.0, 0.6875, 0.0, 0.75, 0.03125, 0.75, 0.0625, 0.6875, 0.03125, 0.6875, 0.03125, 0.75, 0.0625, 0.75, 0.09375, 0.6875, 0.0625, 0.6875, 0.0625, 0.75, 0.09375, 0.75, 0.125, 0.6875, 0.09375, 0.6875, 0.09375, 0.75, 0.125, 0.75, 0.1562, 0.6875, 0.125, 0.6875, 0.125, 0.75, 0.1562, 0.75, 0.1875, 0.6875, 0.1562, 0.6875, 0.1562, 0.75, 0.1875, 0.75, 0.2188, 0.6875, 0.1875, 0.6875, 0.1875, 0.75, 0.2188, 0.75, 0.25, 0.6875, 0.2188, 0.6875, 0.2188, 0.75, 0.25, 0.75, 0.2812, 0.6875, 0.25, 0.6875, 0.25, 0.75, 0.2812, 0.75, 0.3125, 0.6875, 0.2812, 0.6875, 0.2812, 0.75, 0.3125, 0.75, 0.3438, 0.6875, 0.3125, 0.6875, 0.3125, 0.75, 0.3438, 0.75, 0.375, 0.6875, 0.3438, 0.6875, 0.3438, 0.75, 0.375, 0.75, 0.4062, 0.6875, 0.375, 0.6875, 0.375, 0.75, 0.4062, 0.75, 0.4375, 0.6875, 0.4062, 0.6875, 0.4062, 0.75, 0.4375, 0.75, 0.4688, 0.6875, 0.4375, 0.6875, 0.4375, 0.75, 0.4688, 0.75, 0.5, 0.6875, 0.4688, 0.6875, 0.4688, 0.75, 0.5, 0.75, 0.5312, 0.6875, 0.5, 0.6875, 0.5, 0.75, 0.5312, 0.75, 0.5625, 0.6875, 0.5312, 0.6875, 0.5312, 0.75, 0.5625, 0.75, 0.5938, 0.6875, 0.5625, 0.6875, 0.5625, 0.75, 0.5938, 0.75, 0.625, 0.6875, 0.5938, 0.6875, 0.5938, 0.75, 0.625, 0.75, 0.6562, 0.6875, 0.625, 0.6875, 0.625, 0.75, 0.6562, 0.75, 0.6875, 0.6875, 0.6562, 0.6875, 0.6562, 0.75, 0.6875, 0.75, 0.7188, 0.6875, 0.6875, 0.6875, 0.6875, 0.75, 0.7188, 0.75, 0.75, 0.6875, 0.7188, 0.6875, 0.7188, 0.75, 0.75, 0.75, 0.7529, 0.6875, 0.75, 0.6875, 0.75, 0.75, 0.7812, 0.75, 0.7812, 0.6875, 0.7725, 0.6875, 0.7725, 0.703, 0.7529, 0.703, 0.8125, 0.6875, 0.7812, 0.6875, 0.7812, 0.75, 0.8125, 0.75, 0.8438, 0.6875, 0.8125, 0.6875, 0.8125, 0.75, 0.8438, 0.75, 0.875, 0.6875, 0.8438, 0.6875, 0.8438, 0.75, 0.875, 0.75, 0.9062, 0.6875, 0.875, 0.6875, 0.875, 0.75, 0.9062, 0.75, 0.9375, 0.6875, 0.9062, 0.6875, 0.9062, 0.75, 0.9375, 0.75, 0.9688, 0.6875, 0.9375, 0.6875, 0.9375, 0.75, 0.9688, 0.75, 1.0, 0.6875, 0.9688, 0.6875, 0.9688, 0.75, 1.0, 0.75, 0.8418, 0.02827, 0.8833, 0.05045, 0.9197, 0.08029, 0.9496, 0.1167, 0.9717, 0.1582, 0.9854, 0.2032, 0.8265, 0.2348, 0.8221, 0.2202, 0.8149, 0.2067, 0.8052, 0.1948, 0.7933, 0.1851, 0.7798, 0.1779, 0.7652, 0.1735, 0.75, 0.172, 0.7348, 0.1735, 0.7032, 0.01461, 0.75, 0.01, 0.7968, 0.01461, 0.9717, 0.3418, 0.9496, 0.3833, 0.9197, 0.4197, 0.8833, 0.4496, 0.8418, 0.4717, 0.7968, 0.4854, 0.75, 0.49, 0.7032, 0.4854, 0.6582, 0.4717, 0.6167, 0.4496, 0.5803, 0.4197, 0.5504, 0.3833, 0.5283, 0.3418, 0.5146, 0.2968, 0.51, 0.25, 0.5146, 0.2032, 0.5283, 0.1582, 0.5504, 0.1167, 0.5803, 0.08029, 0.6167, 0.05045, 0.6582, 0.02827, 0.7032, 0.01461, 0.7348, 0.1735, 0.7202, 0.1779, 0.7067, 0.1851, 0.6948, 0.1948, 0.6851, 0.2067, 0.6779, 0.2202, 0.6735, 0.2348, 0.672, 0.25, 0.6735, 0.2652, 0.6779, 0.2798, 0.6844, 0.292, 0.8156, 0.292, 0.8221, 0.2798, 0.8265, 0.2652, 0.828, 0.25, 0.8265, 0.2348, 0.9854, 0.2032, 0.99, 0.25, 0.9854, 0.2968, 0.1562, 0.5, 0.1562, 0.5, 0.125, 0.5, 0.125, 0.5, 0.5625, 0.5, 0.5625, 0.5, 0.5312, 0.5, 0.5312, 0.5, 0.9688, 0.5, 0.9688, 0.5, 0.9375, 0.5, 0.9375, 0.5, 0.125, 0.5, 0.125, 0.5, 0.09375, 0.5, 0.09375, 0.5, 0.5312, 0.5, 0.5312, 0.5, 0.5, 0.5, 0.5, 0.5, 0.9375, 0.5, 0.9375, 0.5, 0.9062, 0.5, 0.9062, 0.5, 0.09375, 0.5, 0.09375, 0.5, 0.0625, 0.5, 0.0625, 0.5, 0.5, 0.5, 0.5, 0.5, 0.4688, 0.5, 0.4688, 0.5, 0.9062, 0.5, 0.9062, 0.5, 0.875, 0.5, 0.875, 0.5, 0.0625, 0.5, 0.0625, 0.5, 0.03125, 0.5, 0.03125, 0.5, 0.4688, 0.5, 0.4688, 0.5, 0.4375, 0.5, 0.4375, 0.5, 0.875, 0.5, 0.875, 0.5, 0.8438, 0.5, 0.8438, 0.5, 0.03125, 0.5, 0.03125, 0.5, 0.0, 0.5, 0.0, 0.5, 0.4375, 0.5, 0.4375, 0.5, 0.4062, 0.5, 0.4062, 0.5, 0.8438, 0.5, 0.8438, 0.5, 0.8125, 0.5, 0.8125, 0.5, 0.4062, 0.5, 0.4062, 0.5, 0.375, 0.5, 0.375, 0.5, 0.8125, 0.5, 0.8125, 0.5, 0.7812, 0.5, 0.7812, 0.5, 0.375, 0.5, 0.375, 0.5, 0.3438, 0.5, 0.3438, 0.5, 0.7812, 0.5, 0.7812, 0.5, 0.75, 0.5, 0.75, 0.5, 0.3438, 0.5, 0.3438, 0.5, 0.3125, 0.5, 0.3125, 0.5, 0.75, 0.5, 0.75, 0.5, 0.7188, 0.5, 0.7188, 0.5, 0.3125, 0.5, 0.3125, 0.5, 0.2812, 0.5, 0.2812, 0.5, 0.7188, 0.5, 0.7188, 0.5, 0.6875, 0.5, 0.6875, 0.5, 0.2812, 0.5, 0.2812, 0.5, 0.25, 0.5, 0.25, 0.5, 0.6875, 0.5, 0.6875, 0.5, 0.6562, 0.5, 0.6562, 0.5, 0.25, 0.5, 0.25, 0.5, 0.2188, 0.5, 0.2188, 0.5, 0.6562, 0.5, 0.6562, 0.5, 0.625, 0.5, 0.625, 0.5, 0.2188, 0.5, 0.2188, 0.5, 0.1875, 0.5, 0.1875, 0.5, 0.625, 0.5, 0.625, 0.5, 0.5938, 0.5, 0.5938, 0.5, 0.1875, 0.5, 0.1875, 0.5, 0.1562, 0.5, 0.1562, 0.5, 0.5938, 0.5, 0.5938, 0.5, 0.5625, 0.5, 0.5625, 0.5, 0.8407, 0.6135, 0.8125, 0.6135, 0.8125, 0.8865, 0.8407, 0.8865, 0.8125, 0.6135, 0.7812, 0.6135, 0.7812, 0.8865, 0.8125, 0.8865, 0.7812, 0.6135, 0.75, 0.6135, 0.75, 0.8865, 0.7812, 0.8865, 0.75, 0.6135, 0.7188, 0.6135, 0.7188, 0.8865, 0.75, 0.8865, 0.7188, 0.6135, 0.6875, 0.6135, 0.6875, 0.8865, 0.7188, 0.8865, 0.6875, 0.6135, 0.6562, 0.6135, 0.6562, 0.8865, 0.6875, 0.8865, 0.6562, 0.6135, 0.625, 0.6135, 0.625, 0.8865, 0.6562, 0.8865, 0.625, 0.6135, 0.5938, 0.6135, 0.5938, 0.8865, 0.625, 0.8865, 0.5938, 0.6135, 0.5625, 0.6135, 0.5625, 0.8865, 0.5938, 0.8865, 0.5625, 0.6135, 0.5312, 0.6135, 0.5312, 0.8865, 0.5625, 0.8865, 0.5312, 0.6135, 0.5, 0.6135, 0.5, 0.8865, 0.5312, 0.8865, 0.5, 0.6135, 0.4688, 0.6135, 0.4688, 0.8865, 0.5, 0.8865, 0.4688, 0.6135, 0.4375, 0.6135, 0.4375, 0.8865, 0.4688, 0.8865, 0.4375, 0.6135, 0.4062, 0.6135, 0.4062, 0.8865, 0.4375, 0.8865, 0.4062, 0.6135, 0.375, 0.6135, 0.375, 0.8865, 0.4062, 0.8865, 0.375, 0.8865, 0.375, 0.6135, 0.3438, 0.6135, 0.3438, 0.8865, 0.3438, 0.8865, 0.3438, 0.6135, 0.3125, 0.6135, 0.3125, 0.8865, 0.3125, 0.8865, 0.3125, 0.6135, 0.2812, 0.6135, 0.2812, 0.8865, 0.2812, 0.8865, 0.2812, 0.6135, 0.25, 0.6135, 0.25, 0.8865, 0.25, 0.8865, 0.25, 0.6135, 0.2188, 0.6135, 0.2188, 0.8865, 0.2188, 0.8865, 0.2188, 0.6135, 0.1875, 0.6135, 0.1875, 0.8865, 0.1875, 0.8865, 0.1875, 0.6135, 0.1593, 0.6135, 0.1593, 0.8865, 0.3862, 0.9383, 0.3862, 0.8117, 0.6138, 0.8117, 0.6138, 0.9383, 1.0, 0.5, 0.9688, 0.5, 0.9688, 0.625, 1.0, 0.625, 0.9688, 0.5, 0.9375, 0.5, 0.9375, 0.625, 0.9688, 0.625, 0.9375, 0.5, 0.9062, 0.5, 0.9062, 0.625, 0.9375, 0.625, 0.9062, 0.5, 0.875, 0.5, 0.875, 0.625, 0.9062, 0.625, 0.875, 0.5, 0.8438, 0.5, 0.8438, 0.625, 0.875, 0.625, 0.8438, 0.5, 0.8125, 0.5, 0.8125, 0.625, 0.8438, 0.625, 0.8125, 0.5, 0.7812, 0.5, 0.7812, 0.625, 0.8125, 0.625, 0.75, 0.5, 0.75, 0.625, 0.7529, 0.625, 0.7529, 0.5, 0.7725, 0.625, 0.7812, 0.625, 0.7812, 0.5, 0.7725, 0.5, 0.75, 0.5, 0.7188, 0.5, 0.7188, 0.625, 0.75, 0.625, 0.7188, 0.5, 0.6875, 0.5, 0.6875, 0.625, 0.7188, 0.625, 0.6875, 0.5, 0.6562, 0.5, 0.6562, 0.625, 0.6875, 0.625, 0.6562, 0.5, 0.625, 0.5, 0.625, 0.625, 0.6562, 0.625, 0.625, 0.5, 0.5938, 0.5, 0.5938, 0.625, 0.625, 0.625, 0.5938, 0.5, 0.5625, 0.5, 0.5625, 0.625, 0.5938, 0.625, 0.5625, 0.5, 0.5312, 0.5, 0.5312, 0.625, 0.5625, 0.625, 0.5312, 0.5, 0.5, 0.5, 0.5, 0.625, 0.5312, 0.625, 0.5, 0.5, 0.4688, 0.5, 0.4688, 0.625, 0.5, 0.625, 0.4688, 0.5, 0.4375, 0.5, 0.4375, 0.625, 0.4688, 0.625, 0.4375, 0.5, 0.4062, 0.5, 0.4062, 0.625, 0.4375, 0.625, 0.4062, 0.5, 0.375, 0.5, 0.375, 0.625, 0.4062, 0.625, 0.375, 0.5, 0.3438, 0.5, 0.3438, 0.625, 0.375, 0.625, 0.3438, 0.5, 0.3125, 0.5, 0.3125, 0.625, 0.3438, 0.625, 0.3125, 0.5, 0.2812, 0.5, 0.2812, 0.625, 0.3125, 0.625, 0.2812, 0.5, 0.25, 0.5, 0.25, 0.625, 0.2812, 0.625, 0.25, 0.5, 0.2188, 0.5, 0.2188, 0.625, 0.25, 0.625, 0.2188, 0.5, 0.1875, 0.5, 0.1875, 0.625, 0.2188, 0.625, 0.1875, 0.5, 0.1562, 0.5, 0.1562, 0.625, 0.1875, 0.625, 0.1562, 0.5, 0.125, 0.5, 0.125, 0.625, 0.1562, 0.625, 0.125, 0.5, 0.09375, 0.5, 0.09375, 0.625, 0.125, 0.625, 0.09375, 0.5, 0.0625, 0.5, 0.0625, 0.625, 0.09375, 0.625, 0.0625, 0.5, 0.03125, 0.5, 0.03125, 0.625, 0.0625, 0.625, 0.03125, 0.5, 0.0, 0.5, 0.0, 0.625, 0.03125, 0.625, 1.0, 0.625, 0.9688, 0.625, 0.9688, 0.6875, 1.0, 0.6875, 0.9688, 0.625, 0.9375, 0.625, 0.9375, 0.6875, 0.9688, 0.6875, 0.9375, 0.625, 0.9062, 0.625, 0.9062, 0.6875, 0.9375, 0.6875, 0.9062, 0.625, 0.875, 0.625, 0.875, 0.6875, 0.9062, 0.6875, 0.875, 0.625, 0.8438, 0.625, 0.8438, 0.6875, 0.875, 0.6875, 0.8438, 0.625, 0.8125, 0.625, 0.8125, 0.6875, 0.8438, 0.6875, 0.8125, 0.625, 0.7812, 0.625, 0.7812, 0.6875, 0.8125, 0.6875, 0.7725, 0.6875, 0.7812, 0.6875, 0.7812, 0.625, 0.7725, 0.625, 0.75, 0.625, 0.75, 0.6875, 0.7529, 0.6875, 0.7529, 0.625, 0.75, 0.625, 0.7188, 0.625, 0.7188, 0.6875, 0.75, 0.6875, 0.7188, 0.625, 0.6875, 0.625, 0.6875, 0.6875, 0.7188, 0.6875, 0.6875, 0.625, 0.6562, 0.625, 0.6562, 0.6875, 0.6875, 0.6875, 0.6562, 0.625, 0.625, 0.625, 0.625, 0.6875, 0.6562, 0.6875, 0.625, 0.625, 0.5938, 0.625, 0.5938, 0.6875, 0.625, 0.6875, 0.5938, 0.625, 0.5625, 0.625, 0.5625, 0.6875, 0.5938, 0.6875, 0.5625, 0.625, 0.5312, 0.625, 0.5312, 0.6875, 0.5625, 0.6875, 0.5312, 0.625, 0.5, 0.625, 0.5, 0.6875, 0.5312, 0.6875, 0.5, 0.625, 0.4688, 0.625, 0.4688, 0.6875, 0.5, 0.6875, 0.4688, 0.625, 0.4375, 0.625, 0.4375, 0.6875, 0.4688, 0.6875, 0.4375, 0.625, 0.4062, 0.625, 0.4062, 0.6875, 0.4375, 0.6875, 0.4062, 0.625, 0.375, 0.625, 0.375, 0.6875, 0.4062, 0.6875, 0.375, 0.625, 0.3438, 0.625, 0.3438, 0.6875, 0.375, 0.6875, 0.3438, 0.625, 0.3125, 0.625, 0.3125, 0.6875, 0.3438, 0.6875, 0.3125, 0.625, 0.2812, 0.625, 0.2812, 0.6875, 0.3125, 0.6875, 0.2812, 0.625, 0.25, 0.625, 0.25, 0.6875, 0.2812, 0.6875, 0.25, 0.625, 0.2188, 0.625, 0.2188, 0.6875, 0.25, 0.6875, 0.2188, 0.625, 0.1875, 0.625, 0.1875, 0.6875, 0.2188, 0.6875, 0.1875, 0.625, 0.1562, 0.625, 0.1562, 0.6875, 0.1875, 0.6875, 0.1562, 0.625, 0.125, 0.625, 0.125, 0.6875, 0.1562, 0.6875, 0.125, 0.625, 0.09375, 0.625, 0.09375, 0.6875, 0.125, 0.6875, 0.09375, 0.625, 0.0625, 0.625, 0.0625, 0.6875, 0.09375, 0.6875, 0.0625, 0.625, 0.03125, 0.625, 0.03125, 0.6875, 0.0625, 0.6875, 0.03125, 0.625, 0.0, 0.625, 0.0, 0.6875, 0.03125, 0.6875, 0.5312, 0.6875, 0.5, 0.6875, 0.5, 0.6875, 0.5312, 0.6875, 0.9375, 0.6875, 0.9062, 0.6875, 0.9062, 0.6875, 0.9375, 0.6875, 0.09375, 0.6875, 0.0625, 0.6875, 0.0625, 0.6875, 0.09375, 0.6875, 0.5, 0.6875, 0.4688, 0.6875, 0.4688, 0.6875, 0.5, 0.6875, 0.9062, 0.6875, 0.875, 0.6875, 0.875, 0.6875, 0.9062, 0.6875, 0.0625, 0.6875, 0.03125, 0.6875, 0.03125, 0.6875, 0.0625, 0.6875, 0.4688, 0.6875, 0.4375, 0.6875, 0.4375, 0.6875, 0.4688, 0.6875, 0.875, 0.6875, 0.8438, 0.6875, 0.8438, 0.6875, 0.875, 0.6875, 0.03125, 0.6875, 0.0, 0.6875, 0.0, 0.6875, 0.03125, 0.6875, 0.4375, 0.6875, 0.4062, 0.6875, 0.4062, 0.6875, 0.4375, 0.6875, 0.8438, 0.6875, 0.8125, 0.6875, 0.8125, 0.6875, 0.8438, 0.6875, 0.4062, 0.6875, 0.375, 0.6875, 0.375, 0.6875, 0.4062, 0.6875, 0.8125, 0.6875, 0.7812, 0.6875, 0.7812, 0.6875, 0.8125, 0.6875, 0.375, 0.6875, 0.3438, 0.6875, 0.3438, 0.6875, 0.375, 0.6875, 0.7529, 0.6875, 0.75, 0.6875, 0.75, 0.6875, 0.7812, 0.6875, 0.7812, 0.6875, 0.7725, 0.6875, 0.7617, 0.6875, 0.7613, 0.6875, 0.7515, 0.6875, 0.7515, 0.6875, 0.3438, 0.6875, 0.3125, 0.6875, 0.3125, 0.6875, 0.3438, 0.6875, 0.75, 0.6875, 0.7188, 0.6875, 0.7188, 0.6875, 0.75, 0.6875, 0.3125, 0.6875, 0.2812, 0.6875, 0.2812, 0.6875, 0.3125, 0.6875, 0.7188, 0.6875, 0.6875, 0.6875, 0.6875, 0.6875, 0.7188, 0.6875, 0.2812, 0.6875, 0.25, 0.6875, 0.25, 0.6875, 0.2812, 0.6875, 0.6875, 0.6875, 0.6562, 0.6875, 0.6562, 0.6875, 0.6875, 0.6875, 0.25, 0.6875, 0.2188, 0.6875, 0.2188, 0.6875, 0.25, 0.6875, 0.6562, 0.6875, 0.625, 0.6875, 0.625, 0.6875, 0.6562, 0.6875, 0.2188, 0.6875, 0.1875, 0.6875, 0.1875, 0.6875, 0.2188, 0.6875, 0.625, 0.6875, 0.5938, 0.6875, 0.5938, 0.6875, 0.625, 0.6875, 0.1875, 0.6875, 0.1562, 0.6875, 0.1562, 0.6875, 0.1875, 0.6875, 0.5938, 0.6875, 0.5625, 0.6875, 0.5625, 0.6875, 0.5938, 0.6875, 1.0, 0.6875, 0.9688, 0.6875, 0.9688, 0.6875, 1.0, 0.6875, 0.1562, 0.6875, 0.125, 0.6875, 0.125, 0.6875, 0.1562, 0.6875, 0.5625, 0.6875, 0.5312, 0.6875, 0.5312, 0.6875, 0.5625, 0.6875, 0.9688, 0.6875, 0.9375, 0.6875, 0.9375, 0.6875, 0.9688, 0.6875, 0.125, 0.6875, 0.09375, 0.6875, 0.09375, 0.6875, 0.125, 0.6875, 0.2812, 0.6875, 0.25, 0.6875, 0.25, 0.6875, 0.2812, 0.6875, 0.6875, 0.6875, 0.6562, 0.6875, 0.6562, 0.6875, 0.6875, 0.6875, 0.25, 0.6875, 0.2188, 0.6875, 0.2188, 0.6875, 0.25, 0.6875, 0.6562, 0.6875, 0.625, 0.6875, 0.625, 0.6875, 0.6562, 0.6875, 0.2188, 0.6875, 0.1875, 0.6875, 0.1875, 0.6875, 0.2188, 0.6875, 0.625, 0.6875, 0.5938, 0.6875, 0.5938, 0.6875, 0.625, 0.6875, 0.1875, 0.6875, 0.1562, 0.6875, 0.1562, 0.6875, 0.1875, 0.6875, 0.5938, 0.6875, 0.5625, 0.6875, 0.5625, 0.6875, 0.5938, 0.6875, 1.0, 0.6875, 0.9688, 0.6875, 0.9688, 0.6875, 1.0, 0.6875, 0.1562, 0.6875, 0.125, 0.6875, 0.125, 0.6875, 0.1562, 0.6875, 0.5625, 0.6875, 0.5312, 0.6875, 0.5312, 0.6875, 0.5625, 0.6875, 0.9688, 0.6875, 0.9375, 0.6875, 0.9375, 0.6875, 0.9688, 0.6875, 0.125, 0.6875, 0.09375, 0.6875, 0.09375, 0.6875, 0.125, 0.6875, 0.5312, 0.6875, 0.5, 0.6875, 0.5, 0.6875, 0.5312, 0.6875, 0.9375, 0.6875, 0.9062, 0.6875, 0.9062, 0.6875, 0.9375, 0.6875, 0.09375, 0.6875, 0.0625, 0.6875, 0.0625, 0.6875, 0.09375, 0.6875, 0.5, 0.6875, 0.4688, 0.6875, 0.4688, 0.6875, 0.5, 0.6875, 0.9062, 0.6875, 0.875, 0.6875, 0.875, 0.6875, 0.9062, 0.6875, 0.0625, 0.6875, 0.03125, 0.6875, 0.03125, 0.6875, 0.0625, 0.6875, 0.4688, 0.6875, 0.4375, 0.6875, 0.4375, 0.6875, 0.4688, 0.6875, 0.875, 0.6875, 0.8438, 0.6875, 0.8438, 0.6875, 0.875, 0.6875, 0.03125, 0.6875, 0.0, 0.6875, 0.0, 0.6875, 0.03125, 0.6875, 0.4375, 0.6875, 0.4062, 0.6875, 0.4062, 0.6875, 0.4375, 0.6875, 0.8438, 0.6875, 0.8125, 0.6875, 0.8125, 0.6875, 0.8438, 0.6875, 0.4062, 0.6875, 0.375, 0.6875, 0.375, 0.6875, 0.4062, 0.6875, 0.8125, 0.6875, 0.7812, 0.6875, 0.7812, 0.6875, 0.8125, 0.6875, 0.375, 0.6875, 0.3438, 0.6875, 0.3438, 0.6875, 0.375, 0.6875, 0.7812, 0.6875, 0.75, 0.6875, 0.75, 0.6875, 0.7812, 0.6875, 0.3438, 0.6875, 0.3125, 0.6875, 0.3125, 0.6875, 0.3438, 0.6875, 0.75, 0.6875, 0.7188, 0.6875, 0.7188, 0.6875, 0.75, 0.6875, 0.3125, 0.6875, 0.2812, 0.6875, 0.2812, 0.6875, 0.3125, 0.6875, 0.7188, 0.6875, 0.6875, 0.6875, 0.6875, 0.6875, 0.7188, 0.6875, 0.5596, 0.4108, 0.568, 0.375, 0.5596, 0.3393, 0.5429, 0.32, 0.6042, 0.2678, 0.625, 0.2678, 0.625, 0.4822, 0.6072, 0.4822, 0.5485, 0.4235, 0.3771, 0.2678, 0.6042, 0.2678, 0.5429, 0.32, 0.5368, 0.3131, 0.5055, 0.3035, 0.4743, 0.3131, 0.4514, 0.3392, 0.443, 0.375, 0.4514, 0.4107, 0.4743, 0.4369, 0.5055, 0.4465, 0.5368, 0.4369, 0.5485, 0.4235, 0.6072, 0.4822, 0.3771, 0.4823, 0.3771, 0.4108, 0.5485, 0.9236, 0.5596, 0.9107, 0.568, 0.875, 0.5596, 0.8393, 0.548, 0.8259, 0.607, 0.7678, 0.625, 0.7678, 0.625, 0.9822, 0.6072, 0.9822, 0.607, 0.7678, 0.548, 0.8259, 0.5368, 0.8131, 0.5055, 0.8035, 0.4743, 0.8131, 0.4514, 0.8392, 0.443, 0.875, 0.4514, 0.9107, 0.4743, 0.9369, 0.5055, 0.9465, 0.5368, 0.9369, 0.5485, 0.9236, 0.6072, 0.9822, 0.3801, 0.9823, 0.3801, 0.8392, 0.3801, 0.7678, 0.625, 0.5, 0.625, 0.5, 0.625, 0.75, 0.625, 0.75, 1.0, 0.6329, 0.9167, 0.6329, 0.9167, 0.7554, 1.0, 0.7554, 0.9167, 0.7554, 0.9167, 0.6329, 0.8761, 0.6329, 0.8333, 0.6329, 0.8333, 0.7554, 0.8741, 0.7554, 0.8333, 0.7554, 0.8333, 0.6329, 0.75, 0.6329, 0.75, 0.7554, 0.75, 0.7554, 0.75, 0.6329, 0.6667, 0.6329, 0.6667, 0.7554, 0.6667, 0.7554, 0.6667, 0.6329, 0.5833, 0.6329, 0.5833, 0.7554, 0.5833, 0.7554, 0.5833, 0.6329, 0.5, 0.6329, 0.5, 0.7554, 0.5, 0.7554, 0.5, 0.6329, 0.4167, 0.6329, 0.4167, 0.7554, 0.4167, 0.7554, 0.4167, 0.6329, 0.3333, 0.6329, 0.3333, 0.7554, 0.3333, 0.6329, 0.25, 0.6329, 0.25, 0.7554, 0.3333, 0.7554, 0.25, 0.6329, 0.1667, 0.6329, 0.1667, 0.7554, 0.25, 0.7554, 0.1667, 0.6329, 0.1445, 0.6329, 0.08333, 0.6329, 0.08333, 0.7554, 0.1241, 0.7554, 0.1667, 0.7554, 0.08333, 0.6329, 7.451e-08, 0.6329, 7.451e-08, 0.7554, 0.08333, 0.7554, 0.3696, 0.6875, 0.3812, 0.6875, 0.2812, 0.6875, 0.25, 0.6875, 0.5741, 0.6875, 0.5875, 0.6875, 0.6875, 0.6875, 0.6562, 0.6875, 0.3603, 0.6875, 0.3696, 0.6875, 0.25, 0.6875, 0.2188, 0.6875, 0.5593, 0.6875, 0.5741, 0.6875, 0.6562, 0.6875, 0.625, 0.6875, 0.3542, 0.6875, 0.3603, 0.6875, 0.2188, 0.6875, 0.1875, 0.6875, 0.5436, 0.6875, 0.5593, 0.6875, 0.625, 0.6875, 0.5938, 0.6875, 0.3525, 0.6875, 0.3542, 0.6875, 0.1875, 0.6875, 0.1562, 0.6875, 0.5271, 0.6875, 0.5436, 0.6875, 0.5938, 0.6875, 0.5625, 0.6875, 0.5065, 0.6875, 0.4623, 0.6875, 0.0, 0.6875, 0.9688, 0.6875, 0.3566, 0.6875, 0.3525, 0.6875, 0.1562, 0.6875, 0.125, 0.6875, 0.5102, 0.6875, 0.5271, 0.6875, 0.5625, 0.6875, 0.5312, 0.6875, 0.5472, 0.6875, 0.5065, 0.6875, 0.9688, 0.6875, 0.9375, 0.6875, 0.3683, 0.6875, 0.3566, 0.6875, 0.125, 0.6875, 0.09375, 0.6875, 0.493, 0.6875, 0.5102, 0.6875, 0.5312, 0.6875, 0.5, 0.6875, 0.5791, 0.6875, 0.5472, 0.6875, 0.9375, 0.6875, 0.9062, 0.6875, 0.3897, 0.6875, 0.3683, 0.6875, 0.09375, 0.6875, 0.0625, 0.6875, 0.4757, 0.6875, 0.493, 0.6875, 0.5, 0.6875, 0.4688, 0.6875, 0.6004, 0.6875, 0.5791, 0.6875, 0.9062, 0.6875, 0.875, 0.6875, 0.4216, 0.6875, 0.3897, 0.6875, 0.0625, 0.6875, 0.03125, 0.6875, 0.4586, 0.6875, 0.4757, 0.6875, 0.4688, 0.6875, 0.4375, 0.6875, 0.6122, 0.6875, 0.6004, 0.6875, 0.875, 0.6875, 0.8438, 0.6875, 0.4623, 0.6875, 0.4216, 0.6875, 0.03125, 0.6875, 0.0, 0.6875, 0.4416, 0.6875, 0.4586, 0.6875, 0.4375, 0.6875, 0.4062, 0.6875, 0.6163, 0.6875, 0.6122, 0.6875, 0.8438, 0.6875, 0.8125, 0.6875, 0.4252, 0.6875, 0.4416, 0.6875, 0.4062, 0.6875, 0.375, 0.6875, 0.6145, 0.6875, 0.6163, 0.6875, 0.8125, 0.6875, 0.7812, 0.6875, 0.4094, 0.6875, 0.4252, 0.6875, 0.375, 0.6875, 0.3438, 0.6875, 0.6085, 0.6875, 0.6145, 0.6875, 0.7812, 0.6875, 0.75, 0.6875, 0.3947, 0.6875, 0.4094, 0.6875, 0.3438, 0.6875, 0.3125, 0.6875, 0.5992, 0.6875, 0.6085, 0.6875, 0.75, 0.6875, 0.7188, 0.6875, 0.3812, 0.6875, 0.3947, 0.6875, 0.3125, 0.6875, 0.2812, 0.6875, 0.5875, 0.6875, 0.5992, 0.6875, 0.7188, 0.6875, 0.6875, 0.6875])
me_cylinder_002.update()

# ---- objects
ob_carretel = bpy.data.objects.new('Carretel', me_cylinder_002)

# ---- transforms, parenting, visibility, modifiers, constraints
ob_carretel.location = (-4.657e-10, 1.455e-11, 0.0)
ob_carretel.rotation_euler = (-0.0, -1.571, 0.0)
ob_carretel.scale = (4.0, 4.0, 4.0)
_m = ob_carretel.modifiers.new('Boolean', 'BOOLEAN')

# ---- collection membership
scene.collection.objects.link(ob_carretel)

# ---- scene / render settings (as saved in the file)
scene.frame_start = 1; scene.frame_end = 250; scene.frame_set(0)
scene.render.engine = 'BLENDER_EEVEE_NEXT'
bpy.context.view_layer.update()

# ---- added for rendering (the .blend has no active camera and no usable light): camera, sun
cam_auto = bpy.data.cameras.new('AutoCamera')
cam_auto.lens = 50.0
cam_auto.sensor_width = 36.0
cam_auto.clip_end = 1000.0
ob_auto_camera = bpy.data.objects.new('AutoCamera', cam_auto)
scene.collection.objects.link(ob_auto_camera)
ob_auto_camera.location = (0.185045, -0.222054, 0.148036)
ob_auto_camera.rotation_euler = (1.09748, -7.21219e-08, 0.694738)
scene.camera = ob_auto_camera
light_auto_sun = bpy.data.lights.new('AutoSun', 'SUN')
light_auto_sun.energy = 3.0
light_auto_sun.angle = 0.0523599
ob_auto_sun = bpy.data.objects.new('AutoSun', light_auto_sun)
scene.collection.objects.link(ob_auto_sun)
ob_auto_sun.rotation_euler = (0.872665, 0.174533, 0.523599)
bpy.context.view_layer.update()
